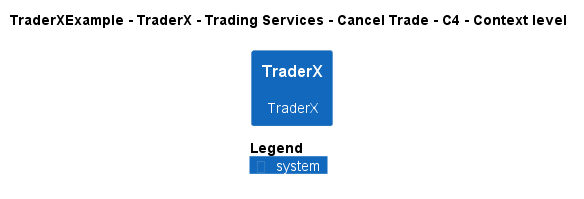

The diagram above was rendered by PlantUML. Its source (embedded in the PNG):
@startuml
!pragma layout smetana
!include ..\..\..\..\..\..\..\.c4s\C4_Context.puml

AddElementTag("c4interflow:lifecycle:new", $bgColor=green, $fontColor=#ffffff, $borderColor=green, $shadowing="False")
AddElementTag("c4interflow:lifecycle:changed", $bgColor=orange, $fontColor=#ffffff, $borderColor=orange, $shadowing="False")
AddElementTag("c4interflow:lifecycle:removed", $bgColor=red, $fontColor=#ffffff, $borderColor=red, $shadowing="False")

AddRelTag("c4interflow:lifecycle:new", $textColor=green, $lineColor=green)
AddRelTag("c4interflow:lifecycle:changed", $textColor=orange, $lineColor=orange)
AddRelTag("c4interflow:lifecycle:removed", $textColor=red, $lineColor=red)

SHOW_PERSON_PORTRAIT()
LAYOUT_TOP_DOWN()

skinparam linetype polyline

title TraderXExample - TraderX - Trading Services - Cancel Trade - C4 - Context level

System(TraderXExample.SoftwareSystems.TraderX, "TraderX", "TraderX")



SHOW_LEGEND()
@enduml